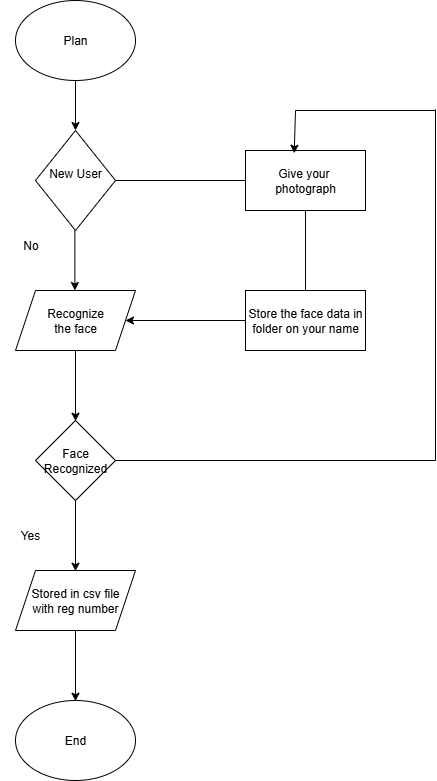

The diagram above was exported from draw.io. Its source (the exported page's mxGraphModel, read from the mxfile embedded in the PNG):
<mxGraphModel dx="1090" dy="581" grid="1" gridSize="10" guides="1" tooltips="1" connect="1" arrows="1" fold="1" page="1" pageScale="1" pageWidth="850" pageHeight="1100" math="0" shadow="0">
  <root>
    <mxCell id="0" />
    <mxCell id="1" parent="0" />
    <mxCell id="UK25aO9JobPf2e99H49W-1" value="Plan" style="ellipse;whiteSpace=wrap;html=1;" vertex="1" parent="1">
      <mxGeometry x="380" y="10" width="120" height="80" as="geometry" />
    </mxCell>
    <mxCell id="UK25aO9JobPf2e99H49W-2" value="" style="endArrow=classic;html=1;rounded=0;exitX=0.5;exitY=1;exitDx=0;exitDy=0;" edge="1" parent="1" source="UK25aO9JobPf2e99H49W-1">
      <mxGeometry width="50" height="50" relative="1" as="geometry">
        <mxPoint x="430" y="170" as="sourcePoint" />
        <mxPoint x="440" y="140" as="targetPoint" />
      </mxGeometry>
    </mxCell>
    <mxCell id="UK25aO9JobPf2e99H49W-3" value="New User&lt;div&gt;&lt;br&gt;&lt;/div&gt;" style="rhombus;whiteSpace=wrap;html=1;" vertex="1" parent="1">
      <mxGeometry x="400" y="140" width="80" height="100" as="geometry" />
    </mxCell>
    <mxCell id="UK25aO9JobPf2e99H49W-4" value="" style="endArrow=classic;html=1;rounded=0;" edge="1" parent="1">
      <mxGeometry width="50" height="50" relative="1" as="geometry">
        <mxPoint x="439.38" y="240" as="sourcePoint" />
        <mxPoint x="439.38" y="300" as="targetPoint" />
        <Array as="points">
          <mxPoint x="439.38" y="240" />
        </Array>
      </mxGeometry>
    </mxCell>
    <mxCell id="UK25aO9JobPf2e99H49W-5" value="Recognize&lt;br&gt;the face" style="shape=parallelogram;perimeter=parallelogramPerimeter;whiteSpace=wrap;html=1;fixedSize=1;" vertex="1" parent="1">
      <mxGeometry x="380" y="300" width="120" height="60" as="geometry" />
    </mxCell>
    <mxCell id="UK25aO9JobPf2e99H49W-6" value="Face&lt;br&gt;Recognized" style="rhombus;whiteSpace=wrap;html=1;" vertex="1" parent="1">
      <mxGeometry x="400" y="430" width="80" height="80" as="geometry" />
    </mxCell>
    <mxCell id="UK25aO9JobPf2e99H49W-7" value="" style="endArrow=classic;html=1;rounded=0;" edge="1" parent="1" source="UK25aO9JobPf2e99H49W-5">
      <mxGeometry width="50" height="50" relative="1" as="geometry">
        <mxPoint x="440" y="410" as="sourcePoint" />
        <mxPoint x="440" y="430.71067811865476" as="targetPoint" />
      </mxGeometry>
    </mxCell>
    <mxCell id="UK25aO9JobPf2e99H49W-8" value="Stored in csv file&lt;br&gt;with reg number" style="shape=parallelogram;perimeter=parallelogramPerimeter;whiteSpace=wrap;html=1;fixedSize=1;" vertex="1" parent="1">
      <mxGeometry x="380" y="580" width="120" height="60" as="geometry" />
    </mxCell>
    <mxCell id="UK25aO9JobPf2e99H49W-9" value="" style="endArrow=classic;html=1;rounded=0;" edge="1" parent="1" source="UK25aO9JobPf2e99H49W-6">
      <mxGeometry width="50" height="50" relative="1" as="geometry">
        <mxPoint x="440" y="560" as="sourcePoint" />
        <mxPoint x="440" y="580.7106781186548" as="targetPoint" />
      </mxGeometry>
    </mxCell>
    <mxCell id="UK25aO9JobPf2e99H49W-10" value="End" style="ellipse;whiteSpace=wrap;html=1;" vertex="1" parent="1">
      <mxGeometry x="380" y="710" width="120" height="80" as="geometry" />
    </mxCell>
    <mxCell id="UK25aO9JobPf2e99H49W-11" value="" style="endArrow=classic;html=1;rounded=0;" edge="1" parent="1" source="UK25aO9JobPf2e99H49W-8">
      <mxGeometry width="50" height="50" relative="1" as="geometry">
        <mxPoint x="440" y="690" as="sourcePoint" />
        <mxPoint x="440" y="710.7106781186548" as="targetPoint" />
      </mxGeometry>
    </mxCell>
    <mxCell id="UK25aO9JobPf2e99H49W-12" value="Give your&amp;nbsp;&lt;br&gt;photograph" style="rounded=0;whiteSpace=wrap;html=1;" vertex="1" parent="1">
      <mxGeometry x="610" y="160" width="120" height="60" as="geometry" />
    </mxCell>
    <mxCell id="UK25aO9JobPf2e99H49W-13" value="Store the face data in&lt;br&gt;folder on your name" style="rounded=0;whiteSpace=wrap;html=1;" vertex="1" parent="1">
      <mxGeometry x="610" y="300" width="120" height="60" as="geometry" />
    </mxCell>
    <mxCell id="UK25aO9JobPf2e99H49W-15" value="" style="endArrow=none;html=1;rounded=0;" edge="1" parent="1">
      <mxGeometry width="50" height="50" relative="1" as="geometry">
        <mxPoint x="480" y="470" as="sourcePoint" />
        <mxPoint x="800" y="470" as="targetPoint" />
      </mxGeometry>
    </mxCell>
    <mxCell id="UK25aO9JobPf2e99H49W-16" value="" style="endArrow=none;html=1;rounded=0;" edge="1" parent="1">
      <mxGeometry width="50" height="50" relative="1" as="geometry">
        <mxPoint x="800" y="470" as="sourcePoint" />
        <mxPoint x="800" y="118.75" as="targetPoint" />
      </mxGeometry>
    </mxCell>
    <mxCell id="UK25aO9JobPf2e99H49W-17" value="" style="endArrow=none;html=1;rounded=0;" edge="1" parent="1">
      <mxGeometry width="50" height="50" relative="1" as="geometry">
        <mxPoint x="660" y="120" as="sourcePoint" />
        <mxPoint x="800" y="120" as="targetPoint" />
      </mxGeometry>
    </mxCell>
    <mxCell id="UK25aO9JobPf2e99H49W-18" value="" style="endArrow=classic;html=1;rounded=0;entryX=0.406;entryY=0.046;entryDx=0;entryDy=0;entryPerimeter=0;" edge="1" parent="1" target="UK25aO9JobPf2e99H49W-12">
      <mxGeometry width="50" height="50" relative="1" as="geometry">
        <mxPoint x="660" y="120" as="sourcePoint" />
        <mxPoint x="710" y="70" as="targetPoint" />
      </mxGeometry>
    </mxCell>
    <mxCell id="UK25aO9JobPf2e99H49W-19" value="" style="endArrow=none;html=1;rounded=0;exitX=0.5;exitY=0;exitDx=0;exitDy=0;" edge="1" parent="1" source="UK25aO9JobPf2e99H49W-13">
      <mxGeometry width="50" height="50" relative="1" as="geometry">
        <mxPoint x="620" y="270" as="sourcePoint" />
        <mxPoint x="670" y="220" as="targetPoint" />
      </mxGeometry>
    </mxCell>
    <mxCell id="UK25aO9JobPf2e99H49W-20" value="" style="endArrow=none;html=1;rounded=0;entryX=0;entryY=0.5;entryDx=0;entryDy=0;" edge="1" parent="1" target="UK25aO9JobPf2e99H49W-12">
      <mxGeometry width="50" height="50" relative="1" as="geometry">
        <mxPoint x="480" y="190" as="sourcePoint" />
        <mxPoint x="530" y="140" as="targetPoint" />
      </mxGeometry>
    </mxCell>
    <mxCell id="UK25aO9JobPf2e99H49W-21" value="" style="endArrow=classic;html=1;rounded=0;exitX=0;exitY=0.5;exitDx=0;exitDy=0;" edge="1" parent="1" source="UK25aO9JobPf2e99H49W-13" target="UK25aO9JobPf2e99H49W-5">
      <mxGeometry width="50" height="50" relative="1" as="geometry">
        <mxPoint x="540" y="330" as="sourcePoint" />
        <mxPoint x="590" y="280" as="targetPoint" />
      </mxGeometry>
    </mxCell>
    <mxCell id="UK25aO9JobPf2e99H49W-24" value="Yes" style="text;strokeColor=none;align=center;fillColor=none;html=1;verticalAlign=middle;whiteSpace=wrap;rounded=0;" vertex="1" parent="1">
      <mxGeometry x="365" y="530" width="60" height="30" as="geometry" />
    </mxCell>
    <mxCell id="UK25aO9JobPf2e99H49W-25" value="No" style="text;html=1;align=center;verticalAlign=middle;resizable=0;points=[];autosize=1;strokeColor=none;fillColor=none;" vertex="1" parent="1">
      <mxGeometry x="375" y="240" width="40" height="30" as="geometry" />
    </mxCell>
  </root>
</mxGraphModel>